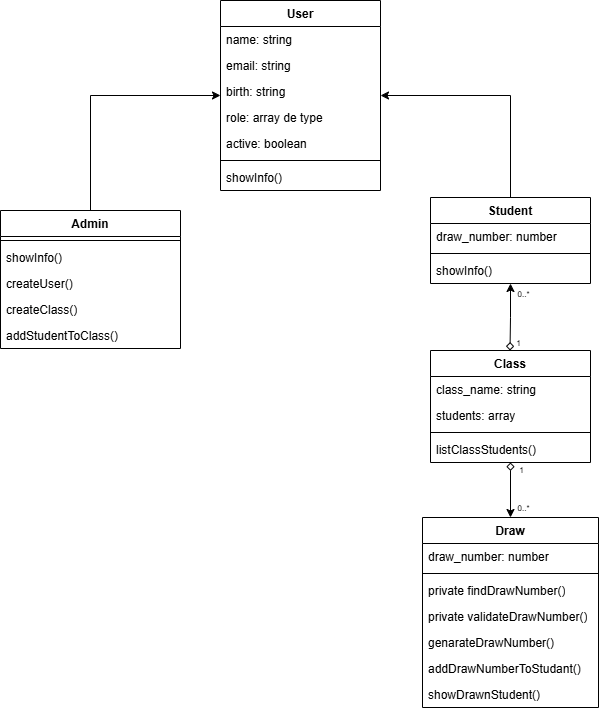

The diagram above was exported from draw.io. Its source (the exported page's mxGraphModel, read from the mxfile embedded in the PNG):
<mxGraphModel dx="1493" dy="890" grid="0" gridSize="10" guides="1" tooltips="1" connect="1" arrows="1" fold="1" page="1" pageScale="1" pageWidth="850" pageHeight="1100" background="light-dark(#ffffff, #121212)" math="0" shadow="0">
  <root>
    <mxCell id="0" />
    <mxCell id="1" parent="0" />
    <mxCell id="6Aj718CJpHOJadt29Dam-29" edge="1" parent="1" source="6Aj718CJpHOJadt29Dam-12" style="edgeStyle=orthogonalEdgeStyle;rounded=0;orthogonalLoop=1;jettySize=auto;html=1;startArrow=classic;startFill=1;endArrow=none;endFill=0;" target="6Aj718CJpHOJadt29Dam-21" value="">
      <mxGeometry relative="1" as="geometry" />
    </mxCell>
    <mxCell id="6Aj718CJpHOJadt29Dam-44" edge="1" parent="1" source="6Aj718CJpHOJadt29Dam-12" style="edgeStyle=orthogonalEdgeStyle;rounded=0;orthogonalLoop=1;jettySize=auto;html=1;endArrow=none;endFill=0;startArrow=classic;startFill=1;" target="6Aj718CJpHOJadt29Dam-36" value="">
      <mxGeometry relative="1" as="geometry" />
    </mxCell>
    <mxCell id="6Aj718CJpHOJadt29Dam-12" parent="1" style="swimlane;fontStyle=1;align=center;verticalAlign=top;childLayout=stackLayout;horizontal=1;startSize=26;horizontalStack=0;resizeParent=1;resizeParentMax=0;resizeLast=0;collapsible=1;marginBottom=0;whiteSpace=wrap;html=1;" value="User" vertex="1">
      <mxGeometry height="190" width="160" x="320" y="80" as="geometry" />
    </mxCell>
    <mxCell id="6Aj718CJpHOJadt29Dam-13" parent="6Aj718CJpHOJadt29Dam-12" style="text;strokeColor=none;fillColor=none;align=left;verticalAlign=top;spacingLeft=4;spacingRight=4;overflow=hidden;rotatable=0;points=[[0,0.5],[1,0.5]];portConstraint=eastwest;whiteSpace=wrap;html=1;" value="name: string" vertex="1">
      <mxGeometry height="26" width="160" y="26" as="geometry" />
    </mxCell>
    <mxCell id="6Aj718CJpHOJadt29Dam-16" parent="6Aj718CJpHOJadt29Dam-12" style="text;strokeColor=none;fillColor=none;align=left;verticalAlign=top;spacingLeft=4;spacingRight=4;overflow=hidden;rotatable=0;points=[[0,0.5],[1,0.5]];portConstraint=eastwest;whiteSpace=wrap;html=1;" value="email: string" vertex="1">
      <mxGeometry height="26" width="160" y="52" as="geometry" />
    </mxCell>
    <mxCell id="6Aj718CJpHOJadt29Dam-18" parent="6Aj718CJpHOJadt29Dam-12" style="text;strokeColor=none;fillColor=none;align=left;verticalAlign=top;spacingLeft=4;spacingRight=4;overflow=hidden;rotatable=0;points=[[0,0.5],[1,0.5]];portConstraint=eastwest;whiteSpace=wrap;html=1;" value="&lt;span style=&quot;background-color: transparent; color: light-dark(rgb(0, 0, 0), rgb(255, 255, 255));&quot;&gt;birth: string&lt;/span&gt;" vertex="1">
      <mxGeometry height="26" width="160" y="78" as="geometry" />
    </mxCell>
    <mxCell id="6Aj718CJpHOJadt29Dam-17" parent="6Aj718CJpHOJadt29Dam-12" style="text;strokeColor=none;fillColor=none;align=left;verticalAlign=top;spacingLeft=4;spacingRight=4;overflow=hidden;rotatable=0;points=[[0,0.5],[1,0.5]];portConstraint=eastwest;whiteSpace=wrap;html=1;" value="role: array de type" vertex="1">
      <mxGeometry height="26" width="160" y="104" as="geometry" />
    </mxCell>
    <mxCell id="831w_FN-POrkdX9KAWv8-1" parent="6Aj718CJpHOJadt29Dam-12" style="text;strokeColor=none;fillColor=none;align=left;verticalAlign=top;spacingLeft=4;spacingRight=4;overflow=hidden;rotatable=0;points=[[0,0.5],[1,0.5]];portConstraint=eastwest;whiteSpace=wrap;html=1;" value="active: boolean" vertex="1">
      <mxGeometry height="26" width="160" y="130" as="geometry" />
    </mxCell>
    <mxCell id="6Aj718CJpHOJadt29Dam-14" parent="6Aj718CJpHOJadt29Dam-12" style="line;strokeWidth=1;fillColor=none;align=left;verticalAlign=middle;spacingTop=-1;spacingLeft=3;spacingRight=3;rotatable=0;labelPosition=right;points=[];portConstraint=eastwest;strokeColor=inherit;" value="" vertex="1">
      <mxGeometry height="8" width="160" y="156" as="geometry" />
    </mxCell>
    <mxCell id="6Aj718CJpHOJadt29Dam-15" parent="6Aj718CJpHOJadt29Dam-12" style="text;strokeColor=none;fillColor=none;align=left;verticalAlign=top;spacingLeft=4;spacingRight=4;overflow=hidden;rotatable=0;points=[[0,0.5],[1,0.5]];portConstraint=eastwest;whiteSpace=wrap;html=1;" value="showInfo()" vertex="1">
      <mxGeometry height="26" width="160" y="164" as="geometry" />
    </mxCell>
    <mxCell id="6Aj718CJpHOJadt29Dam-21" parent="1" style="swimlane;fontStyle=1;align=center;verticalAlign=top;childLayout=stackLayout;horizontal=1;startSize=26;horizontalStack=0;resizeParent=1;resizeParentMax=0;resizeLast=0;collapsible=1;marginBottom=0;whiteSpace=wrap;html=1;" value="Admin" vertex="1">
      <mxGeometry height="138" width="180" x="100" y="290" as="geometry" />
    </mxCell>
    <mxCell id="6Aj718CJpHOJadt29Dam-27" parent="6Aj718CJpHOJadt29Dam-21" style="line;strokeWidth=1;fillColor=none;align=left;verticalAlign=middle;spacingTop=-1;spacingLeft=3;spacingRight=3;rotatable=0;labelPosition=right;points=[];portConstraint=eastwest;strokeColor=inherit;" value="" vertex="1">
      <mxGeometry height="8" width="180" y="26" as="geometry" />
    </mxCell>
    <mxCell id="6Aj718CJpHOJadt29Dam-46" parent="6Aj718CJpHOJadt29Dam-21" style="text;strokeColor=none;fillColor=none;align=left;verticalAlign=top;spacingLeft=4;spacingRight=4;overflow=hidden;rotatable=0;points=[[0,0.5],[1,0.5]];portConstraint=eastwest;whiteSpace=wrap;html=1;" value="showInfo()" vertex="1">
      <mxGeometry height="26" width="180" y="34" as="geometry" />
    </mxCell>
    <mxCell id="6Aj718CJpHOJadt29Dam-28" parent="6Aj718CJpHOJadt29Dam-21" style="text;strokeColor=none;fillColor=none;align=left;verticalAlign=top;spacingLeft=4;spacingRight=4;overflow=hidden;rotatable=0;points=[[0,0.5],[1,0.5]];portConstraint=eastwest;whiteSpace=wrap;html=1;" value="createUser()" vertex="1">
      <mxGeometry height="26" width="180" y="60" as="geometry" />
    </mxCell>
    <mxCell id="6Aj718CJpHOJadt29Dam-31" parent="6Aj718CJpHOJadt29Dam-21" style="text;strokeColor=none;fillColor=none;align=left;verticalAlign=top;spacingLeft=4;spacingRight=4;overflow=hidden;rotatable=0;points=[[0,0.5],[1,0.5]];portConstraint=eastwest;whiteSpace=wrap;html=1;" value="createClass()" vertex="1">
      <mxGeometry height="26" width="180" y="86" as="geometry" />
    </mxCell>
    <mxCell id="6Aj718CJpHOJadt29Dam-30" parent="6Aj718CJpHOJadt29Dam-21" style="text;strokeColor=none;fillColor=none;align=left;verticalAlign=top;spacingLeft=4;spacingRight=4;overflow=hidden;rotatable=0;points=[[0,0.5],[1,0.5]];portConstraint=eastwest;whiteSpace=wrap;html=1;" value="addStudentToClass()" vertex="1">
      <mxGeometry height="26" width="180" y="112" as="geometry" />
    </mxCell>
    <mxCell id="6Aj718CJpHOJadt29Dam-36" parent="1" style="swimlane;fontStyle=1;align=center;verticalAlign=top;childLayout=stackLayout;horizontal=1;startSize=26;horizontalStack=0;resizeParent=1;resizeParentMax=0;resizeLast=0;collapsible=1;marginBottom=0;whiteSpace=wrap;html=1;" value="Student" vertex="1">
      <mxGeometry height="86" width="160" x="530" y="277" as="geometry" />
    </mxCell>
    <mxCell id="6Aj718CJpHOJadt29Dam-58" parent="6Aj718CJpHOJadt29Dam-36" style="text;strokeColor=none;fillColor=none;align=left;verticalAlign=top;spacingLeft=4;spacingRight=4;overflow=hidden;rotatable=0;points=[[0,0.5],[1,0.5]];portConstraint=eastwest;whiteSpace=wrap;html=1;" value="draw_number: number" vertex="1">
      <mxGeometry height="26" width="160" y="26" as="geometry" />
    </mxCell>
    <mxCell id="6Aj718CJpHOJadt29Dam-42" parent="6Aj718CJpHOJadt29Dam-36" style="line;strokeWidth=1;fillColor=none;align=left;verticalAlign=middle;spacingTop=-1;spacingLeft=3;spacingRight=3;rotatable=0;labelPosition=right;points=[];portConstraint=eastwest;strokeColor=inherit;" value="" vertex="1">
      <mxGeometry height="8" width="160" y="52" as="geometry" />
    </mxCell>
    <mxCell id="6Aj718CJpHOJadt29Dam-43" parent="6Aj718CJpHOJadt29Dam-36" style="text;strokeColor=none;fillColor=none;align=left;verticalAlign=top;spacingLeft=4;spacingRight=4;overflow=hidden;rotatable=0;points=[[0,0.5],[1,0.5]];portConstraint=eastwest;whiteSpace=wrap;html=1;" value="showInfo()" vertex="1">
      <mxGeometry height="26" width="160" y="60" as="geometry" />
    </mxCell>
    <mxCell id="6Aj718CJpHOJadt29Dam-63" edge="1" parent="1" source="6Aj718CJpHOJadt29Dam-47" style="edgeStyle=orthogonalEdgeStyle;rounded=0;orthogonalLoop=1;jettySize=auto;html=1;startArrow=diamond;startFill=0;" target="6Aj718CJpHOJadt29Dam-59" value="">
      <mxGeometry relative="1" as="geometry" />
    </mxCell>
    <mxCell id="6Aj718CJpHOJadt29Dam-47" parent="1" style="swimlane;fontStyle=1;align=center;verticalAlign=top;childLayout=stackLayout;horizontal=1;startSize=26;horizontalStack=0;resizeParent=1;resizeParentMax=0;resizeLast=0;collapsible=1;marginBottom=0;whiteSpace=wrap;html=1;" value="Class" vertex="1">
      <mxGeometry height="112" width="160" x="530" y="430" as="geometry" />
    </mxCell>
    <mxCell id="6Aj718CJpHOJadt29Dam-74" parent="6Aj718CJpHOJadt29Dam-47" style="text;strokeColor=none;fillColor=none;align=left;verticalAlign=top;spacingLeft=4;spacingRight=4;overflow=hidden;rotatable=0;points=[[0,0.5],[1,0.5]];portConstraint=eastwest;whiteSpace=wrap;html=1;" value="class_name: string" vertex="1">
      <mxGeometry height="26" width="160" y="26" as="geometry" />
    </mxCell>
    <mxCell id="6Aj718CJpHOJadt29Dam-48" parent="6Aj718CJpHOJadt29Dam-47" style="text;strokeColor=none;fillColor=none;align=left;verticalAlign=top;spacingLeft=4;spacingRight=4;overflow=hidden;rotatable=0;points=[[0,0.5],[1,0.5]];portConstraint=eastwest;whiteSpace=wrap;html=1;" value="students: array" vertex="1">
      <mxGeometry height="26" width="160" y="52" as="geometry" />
    </mxCell>
    <mxCell id="6Aj718CJpHOJadt29Dam-49" parent="6Aj718CJpHOJadt29Dam-47" style="line;strokeWidth=1;fillColor=none;align=left;verticalAlign=middle;spacingTop=-1;spacingLeft=3;spacingRight=3;rotatable=0;labelPosition=right;points=[];portConstraint=eastwest;strokeColor=inherit;" value="" vertex="1">
      <mxGeometry height="8" width="160" y="78" as="geometry" />
    </mxCell>
    <mxCell id="6Aj718CJpHOJadt29Dam-50" parent="6Aj718CJpHOJadt29Dam-47" style="text;strokeColor=none;fillColor=none;align=left;verticalAlign=top;spacingLeft=4;spacingRight=4;overflow=hidden;rotatable=0;points=[[0,0.5],[1,0.5]];portConstraint=eastwest;whiteSpace=wrap;html=1;" value="listClassStudents()" vertex="1">
      <mxGeometry height="26" width="160" y="86" as="geometry" />
    </mxCell>
    <mxCell id="6Aj718CJpHOJadt29Dam-59" parent="1" style="swimlane;fontStyle=1;align=center;verticalAlign=top;childLayout=stackLayout;horizontal=1;startSize=26;horizontalStack=0;resizeParent=1;resizeParentMax=0;resizeLast=0;collapsible=1;marginBottom=0;whiteSpace=wrap;html=1;" value="Draw" vertex="1">
      <mxGeometry height="190" width="176" x="522" y="597" as="geometry" />
    </mxCell>
    <mxCell id="6Aj718CJpHOJadt29Dam-60" parent="6Aj718CJpHOJadt29Dam-59" style="text;strokeColor=none;fillColor=none;align=left;verticalAlign=top;spacingLeft=4;spacingRight=4;overflow=hidden;rotatable=0;points=[[0,0.5],[1,0.5]];portConstraint=eastwest;whiteSpace=wrap;html=1;" value="draw_number: number" vertex="1">
      <mxGeometry height="26" width="176" y="26" as="geometry" />
    </mxCell>
    <mxCell id="6Aj718CJpHOJadt29Dam-61" parent="6Aj718CJpHOJadt29Dam-59" style="line;strokeWidth=1;fillColor=none;align=left;verticalAlign=middle;spacingTop=-1;spacingLeft=3;spacingRight=3;rotatable=0;labelPosition=right;points=[];portConstraint=eastwest;strokeColor=inherit;" value="" vertex="1">
      <mxGeometry height="8" width="176" y="52" as="geometry" />
    </mxCell>
    <mxCell id="831w_FN-POrkdX9KAWv8-2" parent="6Aj718CJpHOJadt29Dam-59" style="text;strokeColor=none;fillColor=none;align=left;verticalAlign=top;spacingLeft=4;spacingRight=4;overflow=hidden;rotatable=0;points=[[0,0.5],[1,0.5]];portConstraint=eastwest;whiteSpace=wrap;html=1;" value="private findDrawNumber()" vertex="1">
      <mxGeometry height="26" width="176" y="60" as="geometry" />
    </mxCell>
    <mxCell id="6Aj718CJpHOJadt29Dam-66" parent="6Aj718CJpHOJadt29Dam-59" style="text;strokeColor=none;fillColor=none;align=left;verticalAlign=top;spacingLeft=4;spacingRight=4;overflow=hidden;rotatable=0;points=[[0,0.5],[1,0.5]];portConstraint=eastwest;whiteSpace=wrap;html=1;" value="private validateDrawNumber()" vertex="1">
      <mxGeometry height="26" width="176" y="86" as="geometry" />
    </mxCell>
    <mxCell id="6Aj718CJpHOJadt29Dam-62" parent="6Aj718CJpHOJadt29Dam-59" style="text;strokeColor=none;fillColor=none;align=left;verticalAlign=top;spacingLeft=4;spacingRight=4;overflow=hidden;rotatable=0;points=[[0,0.5],[1,0.5]];portConstraint=eastwest;whiteSpace=wrap;html=1;" value="genarateDrawNumber()" vertex="1">
      <mxGeometry height="26" width="176" y="112" as="geometry" />
    </mxCell>
    <mxCell id="6Aj718CJpHOJadt29Dam-67" parent="6Aj718CJpHOJadt29Dam-59" style="text;strokeColor=none;fillColor=none;align=left;verticalAlign=top;spacingLeft=4;spacingRight=4;overflow=hidden;rotatable=0;points=[[0,0.5],[1,0.5]];portConstraint=eastwest;whiteSpace=wrap;html=1;" value="addDrawNumberToStudant()" vertex="1">
      <mxGeometry height="26" width="176" y="138" as="geometry" />
    </mxCell>
    <mxCell id="831w_FN-POrkdX9KAWv8-3" parent="6Aj718CJpHOJadt29Dam-59" style="text;strokeColor=none;fillColor=none;align=left;verticalAlign=top;spacingLeft=4;spacingRight=4;overflow=hidden;rotatable=0;points=[[0,0.5],[1,0.5]];portConstraint=eastwest;whiteSpace=wrap;html=1;" value="showDrawnStudent()" vertex="1">
      <mxGeometry height="26" width="176" y="164" as="geometry" />
    </mxCell>
    <mxCell id="6Aj718CJpHOJadt29Dam-51" edge="1" parent="1" style="edgeStyle=orthogonalEdgeStyle;rounded=0;orthogonalLoop=1;jettySize=auto;html=1;endArrow=diamond;endFill=0;startArrow=classic;startFill=1;" value="">
      <mxGeometry relative="1" x="0.3292" as="geometry">
        <mxPoint x="610" y="363" as="sourcePoint" />
        <mxPoint x="609.5" y="430" as="targetPoint" />
      </mxGeometry>
    </mxCell>
    <mxCell id="6Aj718CJpHOJadt29Dam-55" connectable="0" parent="6Aj718CJpHOJadt29Dam-51" style="edgeLabel;html=1;align=center;verticalAlign=middle;resizable=0;points=[];labelBackgroundColor=none;fontSize=12;" value="&lt;font style=&quot;font-size: 8px;&quot;&gt;1&lt;/font&gt;" vertex="1">
      <mxGeometry relative="1" x="0.677" as="geometry">
        <mxPoint x="8" y="2" as="offset" />
      </mxGeometry>
    </mxCell>
    <mxCell id="6Aj718CJpHOJadt29Dam-56" connectable="0" parent="6Aj718CJpHOJadt29Dam-51" style="edgeLabel;html=1;align=center;verticalAlign=middle;resizable=0;points=[];labelBackgroundColor=none;fontSize=12;" value="&lt;font style=&quot;font-size: 8px;&quot;&gt;0..*&lt;/font&gt;" vertex="1">
      <mxGeometry relative="1" x="-0.0807" as="geometry">
        <mxPoint x="12" y="-22" as="offset" />
      </mxGeometry>
    </mxCell>
    <mxCell id="6Aj718CJpHOJadt29Dam-72" connectable="0" parent="6Aj718CJpHOJadt29Dam-51" style="edgeLabel;html=1;align=center;verticalAlign=middle;resizable=0;points=[];labelBackgroundColor=none;fontSize=12;" value="&lt;font style=&quot;font-size: 8px;&quot;&gt;1&lt;/font&gt;" vertex="1">
      <mxGeometry relative="1" x="0.677" as="geometry">
        <mxPoint x="11" y="129" as="offset" />
      </mxGeometry>
    </mxCell>
    <mxCell id="6Aj718CJpHOJadt29Dam-73" connectable="0" parent="6Aj718CJpHOJadt29Dam-51" style="edgeLabel;html=1;align=center;verticalAlign=middle;resizable=0;points=[];labelBackgroundColor=none;fontSize=12;" value="&lt;font style=&quot;font-size: 8px;&quot;&gt;0..*&lt;/font&gt;" vertex="1">
      <mxGeometry relative="1" x="-0.0807" as="geometry">
        <mxPoint x="12" y="192" as="offset" />
      </mxGeometry>
    </mxCell>
  </root>
</mxGraphModel>